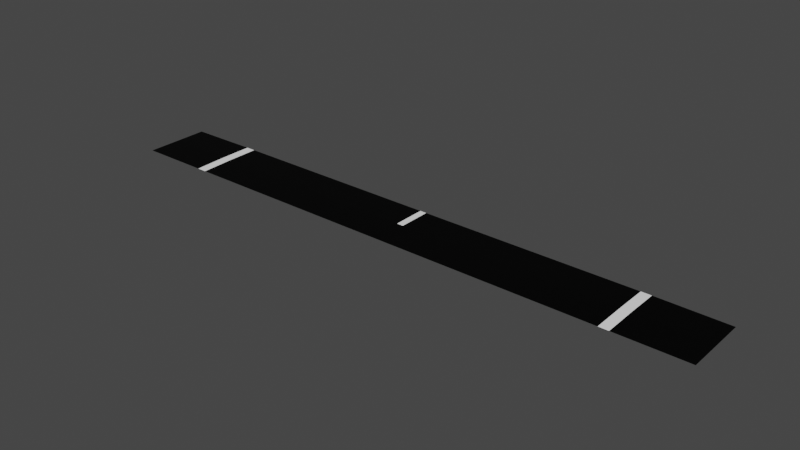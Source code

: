 # Source: road_junction.blend  (saved by Blender 2.80.75; exported with 4.5.12 LTS)
import bpy
from mathutils import Matrix  # noqa: F401  (used for matrix-valued properties, if any)

bpy.ops.wm.read_factory_settings(use_empty=True)
scene = bpy.context.scene
scene.name = 'Scene'

# ---- collections
col_collection = bpy.data.collections.new('Collection'); scene.collection.children.link(col_collection)

# ---- images (referenced by path relative to the original .blend; pixels are not part of the script)
import os
ASSET_DIR = os.environ.get("B2B_ASSET_DIR", "")  # directory of the original .blend (textures are referenced by path, not embedded)
HERE = os.path.dirname(os.path.abspath(__file__))  # packed textures are extracted next to this script under _unpacked/

def load_image(name, relpath, width, height, colorspace="sRGB"):
    """Load a texture the original file referenced (path relative to the .blend, or extracted next to this script)."""
    p = next((c for c in (os.path.join(HERE, relpath), os.path.join(ASSET_DIR, relpath)) if relpath and os.path.exists(c)), "")
    if p:
        img = bpy.data.images.load(p, check_existing=True)
        img.name = name
    else:  # same state as the original file: an image datablock whose file is absent (Cycles renders it pink)
        img = bpy.data.images.new(name, width, height)
        img.source = "FILE"
        img.filepath = "//" + (relpath or name)
    img.colorspace_settings.name = colorspace
    return img
img_road_junction = load_image('road_junction', 'road_junction.png', 1024, 1024, 'sRGB')

# ---- materials (node trees are filled in below, after node groups)
mat_material_001 = bpy.data.materials.new('Material.001')
mat_material_002 = bpy.data.materials.new('Material.002')
mat_material_003 = bpy.data.materials.new('Material.003')

# ---- material node trees
mat_material_001.use_nodes = True; mat_material_001.node_tree.nodes.clear()
_N = mat_material_001.node_tree.nodes; _L = mat_material_001.node_tree.links
n0 = _N.new('ShaderNodeOutputMaterial'); n0.name = 'Material Output'; n0.location = (300, 300)
n1 = _N.new('ShaderNodeBsdfPrincipled'); n1.name = 'Principled BSDF'; n1.location = (10, 300)
n1.distribution = 'GGX'
n1.subsurface_method = 'BURLEY'
n1.inputs[0].default_value = (1.0, 1.0, 1.0, 1.0)
n1.inputs[3].default_value = 1.45
n1.inputs[27].default_value = (0.0, 0.0, 0.0, 1.0)
n1.inputs[28].default_value = 1.0
n2 = _N.new('ShaderNodeTexImage'); n2.name = 'Image Texture'; n2.location = (-4, 597)
n2.image = img_road_junction
_L.new(n1.outputs[0], n0.inputs[0])
n0.is_active_output = True
mat_material_002.use_nodes = True; mat_material_002.node_tree.nodes.clear()
_N = mat_material_002.node_tree.nodes; _L = mat_material_002.node_tree.links
n0 = _N.new('ShaderNodeOutputMaterial'); n0.name = 'Material Output'; n0.location = (300, 300)
n1 = _N.new('ShaderNodeBsdfPrincipled'); n1.name = 'Principled BSDF'; n1.location = (10, 300)
n1.distribution = 'GGX'
n1.subsurface_method = 'BURLEY'
n1.inputs[0].default_value = (0.0, 0.0, 0.0, 1.0)
n1.inputs[3].default_value = 1.45
n1.inputs[13].default_value = 0.1261
n1.inputs[27].default_value = (0.0, 0.0, 0.0, 1.0)
n1.inputs[28].default_value = 1.0
n2 = _N.new('ShaderNodeTexImage'); n2.name = 'Image Texture'; n2.location = (24, 586)
n2.image = img_road_junction
_L.new(n1.outputs[0], n0.inputs[0])
n0.is_active_output = True
mat_material_003.use_nodes = True; mat_material_003.node_tree.nodes.clear()
_N = mat_material_003.node_tree.nodes; _L = mat_material_003.node_tree.links
n0 = _N.new('ShaderNodeOutputMaterial'); n0.name = 'Material Output'; n0.location = (300, 300)
n1 = _N.new('ShaderNodeBsdfPrincipled'); n1.name = 'Principled BSDF'; n1.location = (10, 300)
n1.distribution = 'GGX'
n1.subsurface_method = 'BURLEY'
n1.inputs[0].default_value = (0.1193, 0.1193, 0.1193, 1.0)
n1.inputs[3].default_value = 1.45
n1.inputs[27].default_value = (0.0, 0.0, 0.0, 1.0)
n1.inputs[28].default_value = 1.0
n2 = _N.new('ShaderNodeTexImage'); n2.name = 'Image Texture'; n2.location = (20, 595)
n2.image = img_road_junction
_L.new(n1.outputs[0], n0.inputs[0])
n0.is_active_output = True

# ---- world
world_world = bpy.data.worlds.new('World'); scene.world = world_world
world_world.use_nodes = True; world_world.node_tree.nodes.clear()
_N = world_world.node_tree.nodes; _L = world_world.node_tree.links
n0 = _N.new('ShaderNodeOutputWorld'); n0.name = 'World Output'; n0.location = (300, 300)
n1 = _N.new('ShaderNodeBackground'); n1.name = 'Background'; n1.location = (10, 300)
n1.inputs[0].default_value = (0.05088, 0.05088, 0.05088, 1.0)
_L.new(n1.outputs[0], n0.inputs[0])
n0.is_active_output = True
world_world.color = (0.05088, 0.05088, 0.05088)
world_world.use_sun_shadow = False
world_world.sun_shadow_jitter_overblur = 0.0

# ---- meshes
me_plane = bpy.data.meshes.new('Plane')
me_plane.from_pydata([(-3.353, 0.5, 0.009674), (-4.572, 0.5, 1.49e-08), (-0.05, 1.0, 0.009674), (-4.572, 2.384e-07, 1.49e-08), (-3.353, -2.384e-07, 0.0), (0.05, 1.0, 0.009674), (3.353, 0.5, 0.009674), (0.05, 0.5, 0.009674), (-0.05, 0.5, 0.009674), (4.572, 0.5, 1.49e-08), (3.503, 1.0, 0.009674), (4.572, 2.384e-07, 1.49e-08), (3.353, 2.384e-07, 0.0), (3.503, 0.5, 0.009674), (3.503, 2.384e-07, 0.0), (-3.503, 0.5, 0.009674), (-4.572, 1.0, 1.397e-08), (-3.353, 1.0, 0.009674), (-3.503, 1.0, 0.009674), (-3.503, -1.253e-07, 0.0), (4.572, 1.0, 1.397e-08), (3.353, 1.0, 0.009674), (0.0, 2.384e-07, -9.313e-10)], [], [(9, 13, 14, 11), (0, 8, 2, 17), (16, 1, 15, 18), (21, 6, 13, 10), (8, 7, 5, 2), (1, 3, 19, 15), (18, 15, 0, 17), (10, 13, 9, 20), (7, 6, 21, 5), (15, 19, 4, 0), (13, 6, 12, 14), (4, 22, 12, 6, 7, 8, 0)])
me_plane.polygons.foreach_set('material_index', [1, 1, 1, 0, 0, 1, 0, 1, 1, 0, 0, 1])
_uv = me_plane.uv_layers.new(name='UVMap')
_uv.uv.foreach_set('vector', [0.999, 0.799, 0.999, 0.401, 0.801, 0.401, 0.801, 0.799, 0.001001, 0.199, 0.799, 0.199, 0.799, 0.001001, 0.001001, 0.001001, 0.399, 0.401, 0.201, 0.401, 0.201, 0.799, 0.399, 0.799, 0.201, 0.899, 0.399, 0.899, 0.399, 0.801, 0.201, 0.801, 0.699, 0.801, 0.601, 0.801, 0.601, 0.999, 0.699, 0.999, 0.799, 0.799, 0.799, 0.601, 0.401, 0.601, 0.401, 0.799, 0.999, 0.199, 0.999, 0.001001, 0.901, 0.001001, 0.901, 0.199, 0.799, 0.599, 0.799, 0.401, 0.401, 0.401, 0.401, 0.599, 0.199, 0.999, 0.199, 0.201, 0.001001, 0.201, 0.001001, 0.999, 0.401, 0.899, 0.599, 0.899, 0.599, 0.801, 0.401, 0.801, 0.899, 0.001001, 0.801, 0.001001, 0.801, 0.199, 0.899, 0.199, 0.999, 0.399, 0.6, 0.399, 0.201, 0.399, 0.201, 0.201, 0.594, 0.201, 0.606, 0.201, 0.999, 0.201])
me_plane.materials.append(mat_material_001)
me_plane.materials.append(mat_material_002)
me_plane.materials.append(mat_material_003)
me_plane.use_remesh_preserve_volume = False
me_plane.use_remesh_preserve_attributes = False
me_plane.use_mirror_vertex_groups = False
me_plane.update()

# ---- objects
ob_plane = bpy.data.objects.new('Plane', me_plane)

# ---- transforms, parenting, visibility, modifiers, constraints
ob_plane.location = (0.0, 0.0, 0.0)
ob_plane.lineart.crease_threshold = 0.0

# ---- collection membership
col_collection.objects.link(ob_plane)

# ---- scene / render settings (as saved in the file)
scene.frame_start = 1; scene.frame_end = 10000; scene.frame_set(0)
scene.render.engine = 'CYCLES'
scene.render.image_settings.file_format = 'FFMPEG'
scene.render.image_settings.color_mode = 'RGB'
scene.render.image_settings.compression = 0
scene.render.fps = 3
scene.render.fps_base = 0.1
scene.cycles.use_denoising = False
scene.cycles.samples = 128
scene.cycles.sampling_pattern = 'TABULATED_SOBOL'
scene.cycles.use_adaptive_sampling = False
scene.cycles.use_light_tree = False
scene.view_settings.view_transform = 'Filmic'
bpy.context.view_layer.update()

# ---- added for rendering (the .blend has no active camera and no usable light): camera, sun
cam_auto = bpy.data.cameras.new('AutoCamera')
cam_auto.lens = 50.0
cam_auto.sensor_width = 36.0
cam_auto.clip_end = 1000.0
ob_auto_camera = bpy.data.objects.new('AutoCamera', cam_auto)
scene.collection.objects.link(ob_auto_camera)
ob_auto_camera.location = (8.5107, -9.71284, 6.8134)
ob_auto_camera.rotation_euler = (1.09748, -7.21219e-08, 0.694738)
scene.camera = ob_auto_camera
light_auto_sun = bpy.data.lights.new('AutoSun', 'SUN')
light_auto_sun.energy = 3.0
light_auto_sun.angle = 0.0523599
ob_auto_sun = bpy.data.objects.new('AutoSun', light_auto_sun)
scene.collection.objects.link(ob_auto_sun)
ob_auto_sun.rotation_euler = (0.872665, 0.174533, 0.523599)
bpy.context.view_layer.update()
